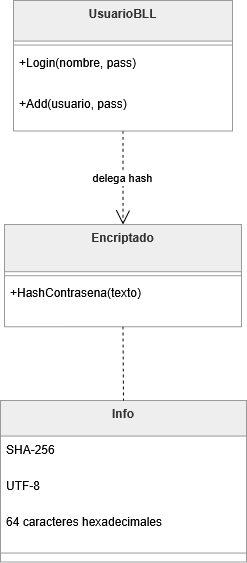

The diagram above was exported from draw.io. Its source (the exported page's mxGraphModel, read from the mxfile embedded in the PNG):
<mxGraphModel dx="1414" dy="827" grid="1" gridSize="10" guides="1" tooltips="1" connect="1" arrows="1" fold="1" page="1" pageScale="1" pageWidth="827" pageHeight="1169" math="0" shadow="0">
  <root>
    <mxCell id="0" />
    <mxCell id="1" parent="0" />
    <mxCell id="Wd-3t-WxXtbMd2LFpF4n-1" parent="1" style="swimlane;fontStyle=1;align=center;verticalAlign=top;childLayout=stackLayout;horizontal=1;startSize=40.57142857142857;horizontalStack=0;resizeParent=1;resizeParentMax=0;resizeLast=0;collapsible=0;marginBottom=0;fillColor=light-dark(#eeeeee,#1f2020);strokeColor=light-dark(#999999,#cccccc);fontColor=light-dark(#333333,#cccccc);" value="UsuarioBLL" vertex="1">
      <mxGeometry height="130.57142857142856" width="219" x="293" y="40" as="geometry" />
    </mxCell>
    <mxCell id="Wd-3t-WxXtbMd2LFpF4n-2" parent="Wd-3t-WxXtbMd2LFpF4n-1" style="line;strokeWidth=1;fillColor=none;align=left;verticalAlign=middle;spacingTop=-1;spacingLeft=3;spacingRight=3;rotatable=0;labelPosition=right;points=[];portConstraint=eastwest;strokeColor=inherit;" vertex="1">
      <mxGeometry height="8" width="219" y="40.57142857142857" as="geometry" />
    </mxCell>
    <mxCell id="Wd-3t-WxXtbMd2LFpF4n-3" parent="Wd-3t-WxXtbMd2LFpF4n-1" style="text;strokeColor=none;fillColor=none;align=left;verticalAlign=top;spacingLeft=4;spacingRight=4;overflow=hidden;rotatable=0;points=[[0,0.5],[1,0.5]];portConstraint=eastwest;" value="+Login(nombre, pass)" vertex="1">
      <mxGeometry height="41" width="219" y="48.57142857142857" as="geometry" />
    </mxCell>
    <mxCell id="Wd-3t-WxXtbMd2LFpF4n-4" parent="Wd-3t-WxXtbMd2LFpF4n-1" style="text;strokeColor=none;fillColor=none;align=left;verticalAlign=top;spacingLeft=4;spacingRight=4;overflow=hidden;rotatable=0;points=[[0,0.5],[1,0.5]];portConstraint=eastwest;" value="+Add(usuario, pass)" vertex="1">
      <mxGeometry height="41" width="219" y="89.57142857142857" as="geometry" />
    </mxCell>
    <mxCell id="Wd-3t-WxXtbMd2LFpF4n-5" parent="1" style="swimlane;fontStyle=1;align=center;verticalAlign=top;childLayout=stackLayout;horizontal=1;startSize=47.2;horizontalStack=0;resizeParent=1;resizeParentMax=0;resizeLast=0;collapsible=0;marginBottom=0;fillColor=light-dark(#eeeeee,#1f2020);strokeColor=light-dark(#999999,#cccccc);fontColor=light-dark(#333333,#cccccc);" value="Encriptado" vertex="1">
      <mxGeometry height="102.2" width="237" x="284" y="264" as="geometry" />
    </mxCell>
    <mxCell id="Wd-3t-WxXtbMd2LFpF4n-6" parent="Wd-3t-WxXtbMd2LFpF4n-5" style="line;strokeWidth=1;fillColor=none;align=left;verticalAlign=middle;spacingTop=-1;spacingLeft=3;spacingRight=3;rotatable=0;labelPosition=right;points=[];portConstraint=eastwest;strokeColor=inherit;" vertex="1">
      <mxGeometry height="8" width="237" y="47.2" as="geometry" />
    </mxCell>
    <mxCell id="Wd-3t-WxXtbMd2LFpF4n-7" parent="Wd-3t-WxXtbMd2LFpF4n-5" style="text;strokeColor=none;fillColor=none;align=left;verticalAlign=top;spacingLeft=4;spacingRight=4;overflow=hidden;rotatable=0;points=[[0,0.5],[1,0.5]];portConstraint=eastwest;" value="+HashContrasena(texto)" vertex="1">
      <mxGeometry height="47" width="237" y="55.2" as="geometry" />
    </mxCell>
    <mxCell id="Wd-3t-WxXtbMd2LFpF4n-8" parent="1" style="swimlane;fontStyle=1;align=center;verticalAlign=top;childLayout=stackLayout;horizontal=1;startSize=35.55555555555556;horizontalStack=0;resizeParent=1;resizeParentMax=0;resizeLast=0;collapsible=0;marginBottom=0;fillColor=light-dark(#eeeeee,#1f2020);strokeColor=light-dark(#999999,#cccccc);fontColor=light-dark(#333333,#cccccc);" value="Info" vertex="1">
      <mxGeometry height="161.55555555555554" width="246" x="280" y="440" as="geometry" />
    </mxCell>
    <mxCell id="Wd-3t-WxXtbMd2LFpF4n-9" parent="Wd-3t-WxXtbMd2LFpF4n-8" style="text;strokeColor=none;fillColor=none;align=left;verticalAlign=top;spacingLeft=4;spacingRight=4;overflow=hidden;rotatable=0;points=[[0,0.5],[1,0.5]];portConstraint=eastwest;" value="SHA-256" vertex="1">
      <mxGeometry height="36" width="246" y="35.55555555555556" as="geometry" />
    </mxCell>
    <mxCell id="Wd-3t-WxXtbMd2LFpF4n-10" parent="Wd-3t-WxXtbMd2LFpF4n-8" style="text;strokeColor=none;fillColor=none;align=left;verticalAlign=top;spacingLeft=4;spacingRight=4;overflow=hidden;rotatable=0;points=[[0,0.5],[1,0.5]];portConstraint=eastwest;" value="UTF-8" vertex="1">
      <mxGeometry height="36" width="246" y="71.55555555555556" as="geometry" />
    </mxCell>
    <mxCell id="Wd-3t-WxXtbMd2LFpF4n-11" parent="Wd-3t-WxXtbMd2LFpF4n-8" style="text;strokeColor=none;fillColor=none;align=left;verticalAlign=top;spacingLeft=4;spacingRight=4;overflow=hidden;rotatable=0;points=[[0,0.5],[1,0.5]];portConstraint=eastwest;" value="64 caracteres hexadecimales" vertex="1">
      <mxGeometry height="36" width="246" y="107.55555555555556" as="geometry" />
    </mxCell>
    <mxCell id="Wd-3t-WxXtbMd2LFpF4n-12" parent="Wd-3t-WxXtbMd2LFpF4n-8" style="line;strokeWidth=1;fillColor=none;align=left;verticalAlign=middle;spacingTop=-1;spacingLeft=3;spacingRight=3;rotatable=0;labelPosition=right;points=[];portConstraint=eastwest;strokeColor=inherit;" vertex="1">
      <mxGeometry height="18" width="246" y="143.55555555555554" as="geometry" />
    </mxCell>
    <mxCell id="Wd-3t-WxXtbMd2LFpF4n-13" edge="1" parent="1" source="Wd-3t-WxXtbMd2LFpF4n-5" style="curved=1;dashed=1;startArrow=none;endArrow=none;exitX=0.5;exitY=1;entryX=0.5;entryY=0;rounded=0;" target="Wd-3t-WxXtbMd2LFpF4n-8" value="">
      <mxGeometry relative="1" as="geometry">
        <Array as="points" />
      </mxGeometry>
    </mxCell>
    <mxCell id="Wd-3t-WxXtbMd2LFpF4n-14" edge="1" parent="1" source="Wd-3t-WxXtbMd2LFpF4n-1" style="curved=1;dashed=1;startArrow=none;endArrow=open;endSize=12;exitX=0.5;exitY=1;entryX=0.5;entryY=0;rounded=0;" target="Wd-3t-WxXtbMd2LFpF4n-5" value="delega hash">
      <mxGeometry relative="1" as="geometry">
        <Array as="points" />
      </mxGeometry>
    </mxCell>
  </root>
</mxGraphModel>